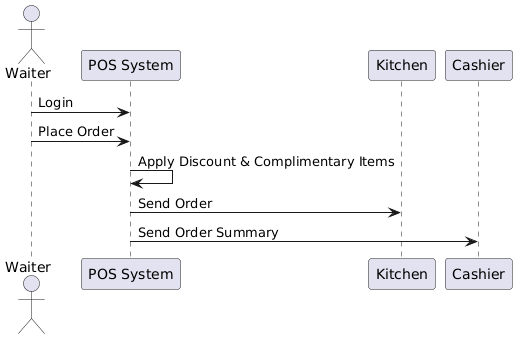

The diagram above was rendered by PlantUML. Its source (embedded in the PNG):
@startuml
actor Waiter
participant "POS System"
participant Kitchen
participant Cashier

Waiter -> "POS System" : Login
Waiter -> "POS System" : Place Order
"POS System" -> "POS System" : Apply Discount & Complimentary Items
"POS System" -> Kitchen : Send Order
"POS System" -> Cashier : Send Order Summary
@enduml